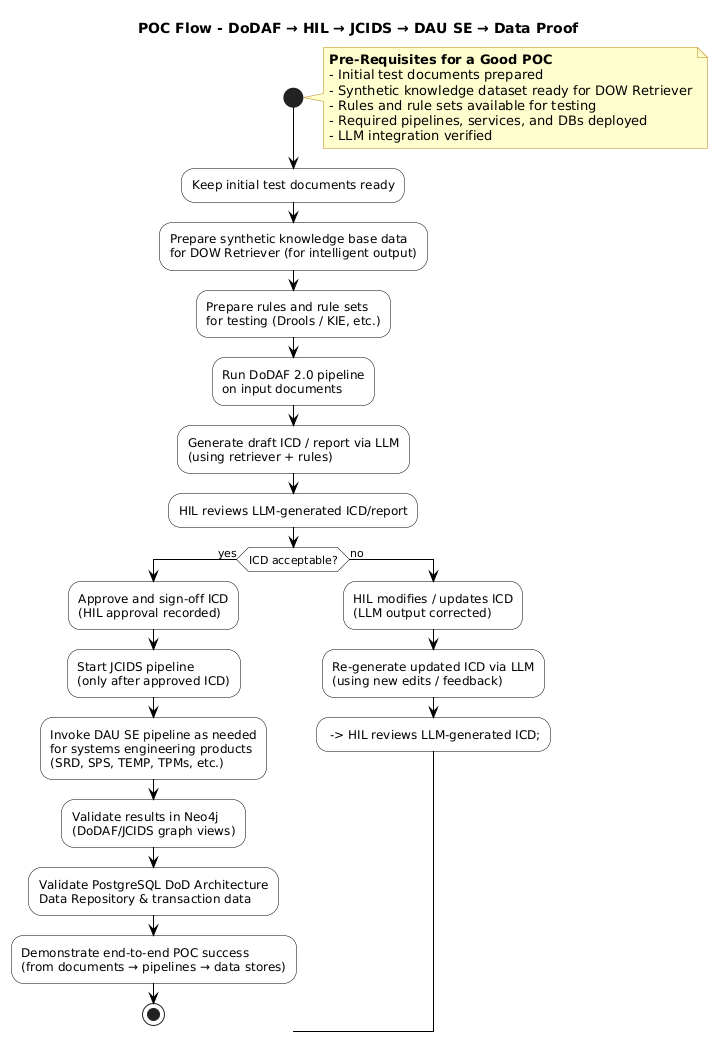

The diagram above was rendered by PlantUML. Its source (embedded in the PNG):
@startuml
title POC Flow - DoDAF → HIL → JCIDS → DAU SE → Data Proof

skinparam activity {
  BackgroundColor White
  BorderColor Black
  ArrowColor Black
}
skinparam DefaultFontName Helvetica
skinparam NoteBackgroundColor #FEFECE
skinparam NoteBorderColor #B8860B

start

' ---------------------------------------------------
' FLOATING NOTE: PRE-REQUISITES FOR POC
' ---------------------------------------------------
note right
**Pre-Requisites for a Good POC**
- Initial test documents prepared
- Synthetic knowledge dataset ready for DOW Retriever
- Rules and rule sets available for testing
- Required pipelines, services, and DBs deployed
- LLM integration verified
end note

' ---------------------------------------------------
' PRE-REQUISITES EXECUTION
' ---------------------------------------------------
:Keep initial test documents ready;
:Prepare synthetic knowledge base data\nfor DOW Retriever (for intelligent output);
:Prepare rules and rule sets\nfor testing (Drools / KIE, etc.);

' ---------------------------------------------------
' RUN DODAF + LLM REPORT GENERATION
' ---------------------------------------------------
:Run DoDAF 2.0 pipeline\non input documents;
:Generate draft ICD / report via LLM\n(using retriever + rules);

' ---------------------------------------------------
' HIL REVIEW LOOP
' ---------------------------------------------------
:HIL reviews LLM-generated ICD/report;

if (ICD acceptable?) then (yes)
  :Approve and sign-off ICD\n(HIL approval recorded);
  
  ' ---------------------------------------------------
  ' JCIDS PIPELINE STARTS ONLY AFTER APPROVAL
  ' ---------------------------------------------------
  :Start JCIDS pipeline\n(only after approved ICD);
  
  ' Where DAU SE pipeline plays a role
  :Invoke DAU SE pipeline as needed\nfor systems engineering products\n(SRD, SPS, TEMP, TPMs, etc.);

  ' ---------------------------------------------------
  ' DATA PROOF - NEO4J + POSTGRESQL
  ' ---------------------------------------------------
  :Validate results in Neo4j\n(DoDAF/JCIDS graph views);
  :Validate PostgreSQL DoD Architecture\nData Repository & transaction data;

  ' ---------------------------------------------------
  ' END OF POC
  ' ---------------------------------------------------
  :Demonstrate end-to-end POC success\n(from documents → pipelines → data stores);
  stop

else (no)
  :HIL modifies / updates ICD\n(LLM output corrected);
  :Re-generate updated ICD via LLM\n(using new edits / feedback);
  - -> HIL reviews LLM-generated ICD;
endif
@enduml